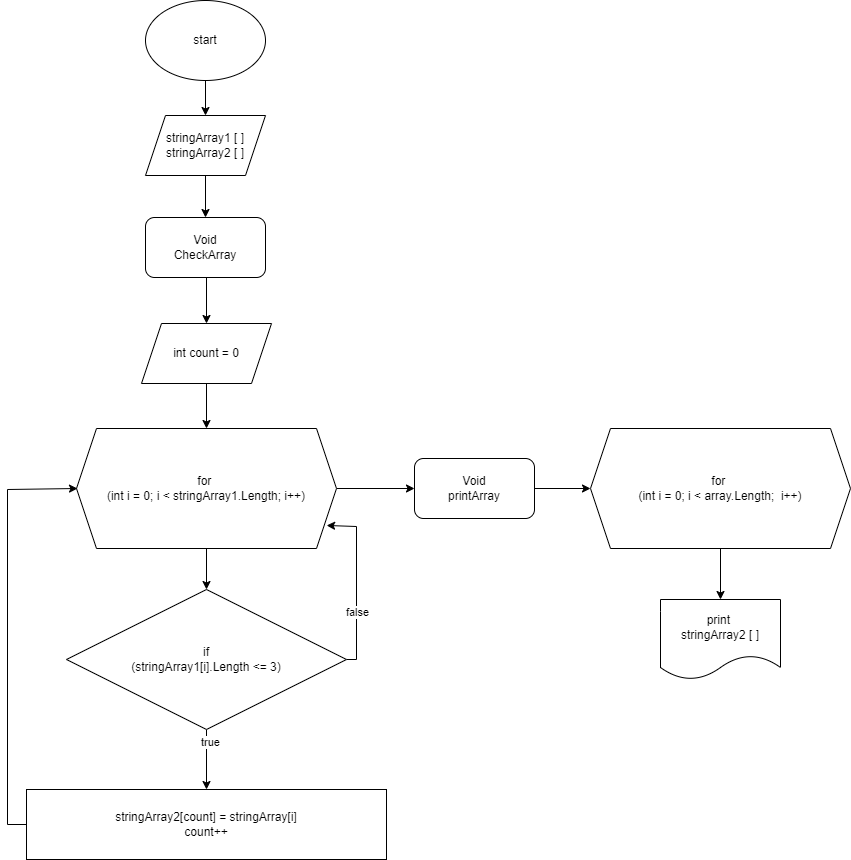

The diagram above was exported from draw.io. Its source (the exported page's mxGraphModel, read from the mxfile embedded in the PNG):
<mxGraphModel dx="746" dy="1480" grid="1" gridSize="10" guides="1" tooltips="1" connect="1" arrows="1" fold="1" page="1" pageScale="1" pageWidth="827" pageHeight="1169" math="0" shadow="0">
  <root>
    <mxCell id="0" />
    <mxCell id="1" parent="0" />
    <mxCell id="iyUXYf3COLWKFh7rCGT9-4" value="" style="edgeStyle=orthogonalEdgeStyle;rounded=0;orthogonalLoop=1;jettySize=auto;html=1;" parent="1" target="iyUXYf3COLWKFh7rCGT9-3" edge="1">
      <mxGeometry relative="1" as="geometry">
        <mxPoint x="390" y="100" as="sourcePoint" />
      </mxGeometry>
    </mxCell>
    <mxCell id="iyUXYf3COLWKFh7rCGT9-6" value="" style="edgeStyle=orthogonalEdgeStyle;rounded=0;orthogonalLoop=1;jettySize=auto;html=1;" parent="1" source="iyUXYf3COLWKFh7rCGT9-3" target="iyUXYf3COLWKFh7rCGT9-5" edge="1">
      <mxGeometry relative="1" as="geometry" />
    </mxCell>
    <mxCell id="iyUXYf3COLWKFh7rCGT9-3" value="int count = 0" style="shape=parallelogram;perimeter=parallelogramPerimeter;whiteSpace=wrap;html=1;fixedSize=1;rounded=0;" parent="1" vertex="1">
      <mxGeometry x="325" y="174" width="130" height="60" as="geometry" />
    </mxCell>
    <mxCell id="iyUXYf3COLWKFh7rCGT9-8" value="" style="edgeStyle=orthogonalEdgeStyle;rounded=0;orthogonalLoop=1;jettySize=auto;html=1;" parent="1" source="iyUXYf3COLWKFh7rCGT9-5" target="iyUXYf3COLWKFh7rCGT9-7" edge="1">
      <mxGeometry relative="1" as="geometry" />
    </mxCell>
    <mxCell id="iyUXYf3COLWKFh7rCGT9-22" style="edgeStyle=orthogonalEdgeStyle;rounded=0;orthogonalLoop=1;jettySize=auto;html=1;exitX=1;exitY=0.5;exitDx=0;exitDy=0;" parent="1" source="iyUXYf3COLWKFh7rCGT9-5" target="iyUXYf3COLWKFh7rCGT9-21" edge="1">
      <mxGeometry relative="1" as="geometry" />
    </mxCell>
    <mxCell id="iyUXYf3COLWKFh7rCGT9-5" value="for&amp;nbsp;&lt;br&gt;(int i = 0; i &amp;lt; stringArray1.Length; i++)" style="shape=hexagon;perimeter=hexagonPerimeter2;whiteSpace=wrap;html=1;fixedSize=1;rounded=0;" parent="1" vertex="1">
      <mxGeometry x="260" y="279" width="260" height="120" as="geometry" />
    </mxCell>
    <mxCell id="iyUXYf3COLWKFh7rCGT9-10" value="" style="edgeStyle=orthogonalEdgeStyle;rounded=0;orthogonalLoop=1;jettySize=auto;html=1;" parent="1" source="iyUXYf3COLWKFh7rCGT9-7" target="iyUXYf3COLWKFh7rCGT9-9" edge="1">
      <mxGeometry relative="1" as="geometry" />
    </mxCell>
    <mxCell id="iyUXYf3COLWKFh7rCGT9-11" value="true" style="edgeLabel;html=1;align=center;verticalAlign=middle;resizable=0;points=[];" parent="iyUXYf3COLWKFh7rCGT9-10" vertex="1" connectable="0">
      <mxGeometry x="-0.6" y="3" relative="1" as="geometry">
        <mxPoint as="offset" />
      </mxGeometry>
    </mxCell>
    <mxCell id="iyUXYf3COLWKFh7rCGT9-18" style="edgeStyle=orthogonalEdgeStyle;rounded=0;orthogonalLoop=1;jettySize=auto;html=1;entryX=0.962;entryY=0.808;entryDx=0;entryDy=0;entryPerimeter=0;" parent="1" source="iyUXYf3COLWKFh7rCGT9-7" target="iyUXYf3COLWKFh7rCGT9-5" edge="1">
      <mxGeometry relative="1" as="geometry">
        <Array as="points">
          <mxPoint x="540" y="510" />
          <mxPoint x="540" y="377" />
        </Array>
      </mxGeometry>
    </mxCell>
    <mxCell id="iyUXYf3COLWKFh7rCGT9-19" value="false" style="edgeLabel;html=1;align=center;verticalAlign=middle;resizable=0;points=[];" parent="iyUXYf3COLWKFh7rCGT9-18" vertex="1" connectable="0">
      <mxGeometry x="-0.329" relative="1" as="geometry">
        <mxPoint as="offset" />
      </mxGeometry>
    </mxCell>
    <mxCell id="iyUXYf3COLWKFh7rCGT9-7" value="if&lt;br&gt;(stringArray1[i].Length &amp;lt;= 3)" style="rhombus;whiteSpace=wrap;html=1;rounded=0;" parent="1" vertex="1">
      <mxGeometry x="250" y="440" width="280" height="140" as="geometry" />
    </mxCell>
    <mxCell id="iyUXYf3COLWKFh7rCGT9-13" style="edgeStyle=orthogonalEdgeStyle;rounded=0;orthogonalLoop=1;jettySize=auto;html=1;entryX=0;entryY=0.5;entryDx=0;entryDy=0;" parent="1" edge="1">
      <mxGeometry relative="1" as="geometry">
        <mxPoint x="211" y="675" as="sourcePoint" />
        <mxPoint x="261" y="339" as="targetPoint" />
        <Array as="points">
          <mxPoint x="191" y="675" />
          <mxPoint x="191" y="340" />
        </Array>
      </mxGeometry>
    </mxCell>
    <mxCell id="iyUXYf3COLWKFh7rCGT9-9" value="stringArray2[count] = stringArray[i]&lt;br&gt;count++" style="rounded=0;whiteSpace=wrap;html=1;" parent="1" vertex="1">
      <mxGeometry x="210" y="640" width="360" height="70" as="geometry" />
    </mxCell>
    <mxCell id="iyUXYf3COLWKFh7rCGT9-14" value="print&amp;nbsp;&lt;br&gt;stringArray2 [ ]" style="shape=document;whiteSpace=wrap;html=1;boundedLbl=1;rounded=0;" parent="1" vertex="1">
      <mxGeometry x="844" y="450" width="120" height="80" as="geometry" />
    </mxCell>
    <mxCell id="iyUXYf3COLWKFh7rCGT9-20" value="Void&lt;br&gt;CheckArray" style="rounded=1;whiteSpace=wrap;html=1;" parent="1" vertex="1">
      <mxGeometry x="329" y="68" width="120" height="60" as="geometry" />
    </mxCell>
    <mxCell id="iyUXYf3COLWKFh7rCGT9-35" value="" style="edgeStyle=orthogonalEdgeStyle;rounded=0;orthogonalLoop=1;jettySize=auto;html=1;fontColor=#000000;" parent="1" source="iyUXYf3COLWKFh7rCGT9-21" target="iyUXYf3COLWKFh7rCGT9-33" edge="1">
      <mxGeometry relative="1" as="geometry" />
    </mxCell>
    <mxCell id="iyUXYf3COLWKFh7rCGT9-21" value="Void&lt;br&gt;printArray" style="rounded=1;whiteSpace=wrap;html=1;" parent="1" vertex="1">
      <mxGeometry x="598" y="309" width="120" height="60" as="geometry" />
    </mxCell>
    <mxCell id="iyUXYf3COLWKFh7rCGT9-29" value="" style="edgeStyle=orthogonalEdgeStyle;rounded=0;orthogonalLoop=1;jettySize=auto;html=1;" parent="1" source="iyUXYf3COLWKFh7rCGT9-27" target="iyUXYf3COLWKFh7rCGT9-28" edge="1">
      <mxGeometry relative="1" as="geometry" />
    </mxCell>
    <mxCell id="iyUXYf3COLWKFh7rCGT9-27" value="start" style="ellipse;whiteSpace=wrap;html=1;" parent="1" vertex="1">
      <mxGeometry x="329" y="-149" width="120" height="80" as="geometry" />
    </mxCell>
    <mxCell id="iyUXYf3COLWKFh7rCGT9-32" value="" style="edgeStyle=orthogonalEdgeStyle;rounded=0;orthogonalLoop=1;jettySize=auto;html=1;" parent="1" source="iyUXYf3COLWKFh7rCGT9-28" target="iyUXYf3COLWKFh7rCGT9-20" edge="1">
      <mxGeometry relative="1" as="geometry" />
    </mxCell>
    <mxCell id="iyUXYf3COLWKFh7rCGT9-28" value="stringArray1 [ ]&lt;br&gt;stringArray2 [ ]" style="shape=parallelogram;perimeter=parallelogramPerimeter;whiteSpace=wrap;html=1;fixedSize=1;" parent="1" vertex="1">
      <mxGeometry x="329" y="-34" width="120" height="60" as="geometry" />
    </mxCell>
    <mxCell id="iyUXYf3COLWKFh7rCGT9-36" value="" style="edgeStyle=orthogonalEdgeStyle;rounded=0;orthogonalLoop=1;jettySize=auto;html=1;fontColor=#000000;" parent="1" source="iyUXYf3COLWKFh7rCGT9-33" target="iyUXYf3COLWKFh7rCGT9-14" edge="1">
      <mxGeometry relative="1" as="geometry" />
    </mxCell>
    <mxCell id="iyUXYf3COLWKFh7rCGT9-33" value="for&amp;nbsp;&lt;br&gt;(int i = 0; i &amp;lt; array.Length;&amp;nbsp;&amp;nbsp;i++)" style="shape=hexagon;perimeter=hexagonPerimeter2;whiteSpace=wrap;html=1;fixedSize=1;rounded=0;" parent="1" vertex="1">
      <mxGeometry x="774" y="279" width="260" height="120" as="geometry" />
    </mxCell>
  </root>
</mxGraphModel>